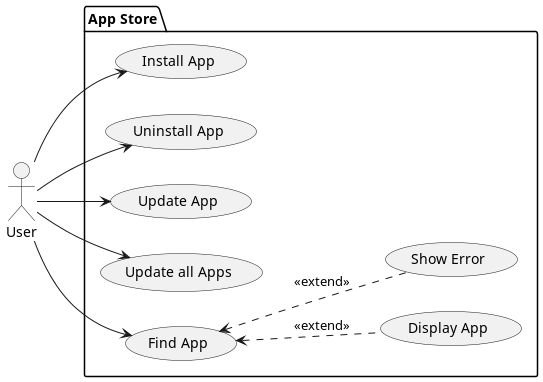

The diagram above was rendered by PlantUML. Its source (embedded in the PNG):
@startuml

actor User as user

package "App Store" {
    left to right direction

    usecase "Install App" as install
    usecase "Uninstall App" as uninstall
    usecase "Update App" as update
    usecase "Update all Apps" as updateAll
    usecase "Find App" as findApp

    usecase "Display App" as displayApp
    usecase "Show Error" as showError

    user -> install
    user --> uninstall
    user --> update
    user --> updateAll
    user --> findApp

    findApp <.. displayApp : <<extend>>
    findApp <.. showError : <<extend>>
}

@enduml